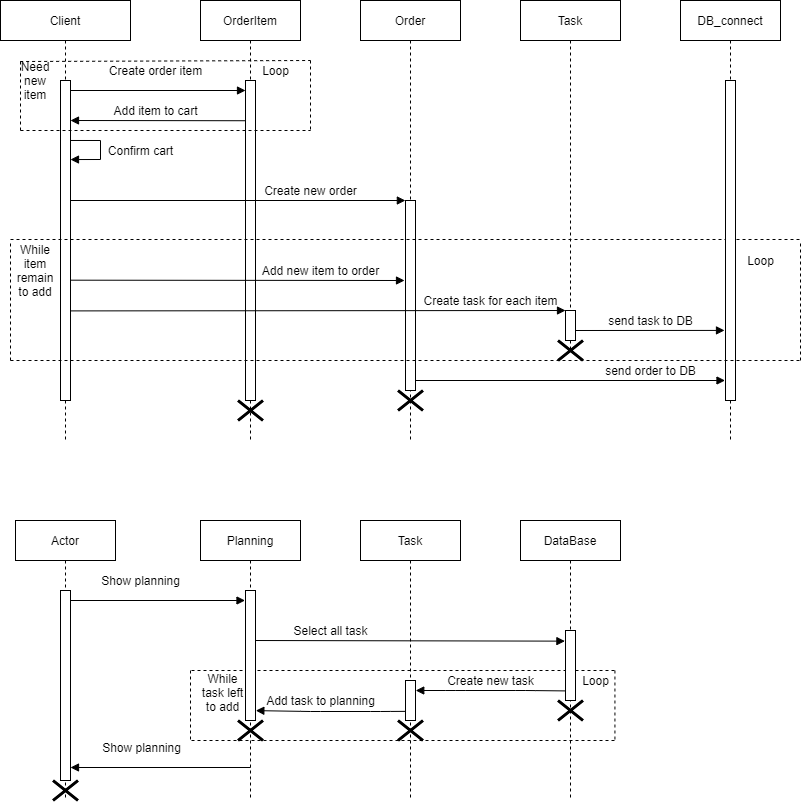

The diagram above was exported from draw.io. Its source (the exported page's mxGraphModel, read from the mxfile embedded in the PNG):
<mxGraphModel dx="1662" dy="762" grid="1" gridSize="10" guides="1" tooltips="1" connect="1" arrows="1" fold="1" page="1" pageScale="1" pageWidth="850" pageHeight="1100" math="0" shadow="0">
  <root>
    <mxCell id="0" />
    <mxCell id="1" parent="0" />
    <mxCell id="luSCNPXlpcpDW4yrmiy9-1" value="Order" style="shape=umlLifeline;perimeter=lifelinePerimeter;whiteSpace=wrap;html=1;container=1;collapsible=0;recursiveResize=0;outlineConnect=0;" parent="1" vertex="1">
      <mxGeometry x="360" y="80" width="100" height="440" as="geometry" />
    </mxCell>
    <mxCell id="luSCNPXlpcpDW4yrmiy9-16" value="Client" style="shape=umlLifeline;perimeter=lifelinePerimeter;whiteSpace=wrap;html=1;container=1;collapsible=0;recursiveResize=0;outlineConnect=0;" parent="1" vertex="1">
      <mxGeometry y="80" width="130" height="440" as="geometry" />
    </mxCell>
    <mxCell id="luSCNPXlpcpDW4yrmiy9-17" value="Task" style="shape=umlLifeline;perimeter=lifelinePerimeter;whiteSpace=wrap;html=1;container=1;collapsible=0;recursiveResize=0;outlineConnect=0;" parent="1" vertex="1">
      <mxGeometry x="520" y="80" width="100" height="350" as="geometry" />
    </mxCell>
    <mxCell id="luSCNPXlpcpDW4yrmiy9-18" value="DB_connect" style="shape=umlLifeline;perimeter=lifelinePerimeter;whiteSpace=wrap;html=1;container=1;collapsible=0;recursiveResize=0;outlineConnect=0;" parent="1" vertex="1">
      <mxGeometry x="680" y="80" width="100" height="440" as="geometry" />
    </mxCell>
    <mxCell id="kwdV35hRmI-3HZCPFKhT-47" value="" style="html=1;verticalAlign=bottom;endArrow=block;entryX=-0.1;entryY=0.781;entryDx=0;entryDy=0;entryPerimeter=0;" edge="1" parent="luSCNPXlpcpDW4yrmiy9-18" target="kwdV35hRmI-3HZCPFKhT-48">
      <mxGeometry relative="1" as="geometry">
        <mxPoint x="-105" y="330" as="sourcePoint" />
        <mxPoint x="30" y="330" as="targetPoint" />
      </mxGeometry>
    </mxCell>
    <mxCell id="luSCNPXlpcpDW4yrmiy9-19" value="OrderItem" style="shape=umlLifeline;perimeter=lifelinePerimeter;whiteSpace=wrap;html=1;container=1;collapsible=0;recursiveResize=0;outlineConnect=0;" parent="1" vertex="1">
      <mxGeometry x="200" y="80" width="100" height="440" as="geometry" />
    </mxCell>
    <mxCell id="kwdV35hRmI-3HZCPFKhT-57" value="" style="shape=umlDestroy;whiteSpace=wrap;html=1;strokeWidth=3;" vertex="1" parent="luSCNPXlpcpDW4yrmiy9-19">
      <mxGeometry x="37.5" y="400" width="25" height="20" as="geometry" />
    </mxCell>
    <mxCell id="luSCNPXlpcpDW4yrmiy9-22" value="" style="html=1;points=[];perimeter=orthogonalPerimeter;" parent="1" vertex="1">
      <mxGeometry x="60" y="160" width="10" height="320" as="geometry" />
    </mxCell>
    <mxCell id="kwdV35hRmI-3HZCPFKhT-2" value="Need new item" style="text;html=1;strokeColor=none;fillColor=none;align=center;verticalAlign=middle;whiteSpace=wrap;rounded=0;" vertex="1" parent="1">
      <mxGeometry x="10" y="140" width="50" height="40" as="geometry" />
    </mxCell>
    <mxCell id="kwdV35hRmI-3HZCPFKhT-3" value="" style="endArrow=none;dashed=1;html=1;" edge="1" parent="1">
      <mxGeometry width="50" height="50" relative="1" as="geometry">
        <mxPoint x="20" y="210" as="sourcePoint" />
        <mxPoint x="20" y="140" as="targetPoint" />
      </mxGeometry>
    </mxCell>
    <mxCell id="kwdV35hRmI-3HZCPFKhT-4" value="Create order item" style="text;html=1;align=center;verticalAlign=middle;resizable=0;points=[];autosize=1;strokeColor=none;" vertex="1" parent="1">
      <mxGeometry x="100" y="140" width="110" height="20" as="geometry" />
    </mxCell>
    <mxCell id="kwdV35hRmI-3HZCPFKhT-5" value="" style="html=1;points=[];perimeter=orthogonalPerimeter;" vertex="1" parent="1">
      <mxGeometry x="245" y="160" width="10" height="320" as="geometry" />
    </mxCell>
    <mxCell id="kwdV35hRmI-3HZCPFKhT-7" value="Add item to cart" style="text;html=1;align=center;verticalAlign=middle;resizable=0;points=[];autosize=1;strokeColor=none;" vertex="1" parent="1">
      <mxGeometry x="105" y="180" width="100" height="20" as="geometry" />
    </mxCell>
    <mxCell id="kwdV35hRmI-3HZCPFKhT-8" value="" style="endArrow=none;dashed=1;html=1;exitX=0.193;exitY=0.025;exitDx=0;exitDy=0;exitPerimeter=0;" edge="1" parent="1" source="kwdV35hRmI-3HZCPFKhT-2">
      <mxGeometry width="50" height="50" relative="1" as="geometry">
        <mxPoint x="50" y="140" as="sourcePoint" />
        <mxPoint x="310" y="140" as="targetPoint" />
      </mxGeometry>
    </mxCell>
    <mxCell id="kwdV35hRmI-3HZCPFKhT-9" value="Loop" style="text;html=1;align=center;verticalAlign=middle;resizable=0;points=[];autosize=1;strokeColor=none;" vertex="1" parent="1">
      <mxGeometry x="255" y="140" width="40" height="20" as="geometry" />
    </mxCell>
    <mxCell id="kwdV35hRmI-3HZCPFKhT-10" value="" style="endArrow=none;dashed=1;html=1;" edge="1" parent="1">
      <mxGeometry width="50" height="50" relative="1" as="geometry">
        <mxPoint x="310" y="140" as="sourcePoint" />
        <mxPoint x="310" y="210" as="targetPoint" />
      </mxGeometry>
    </mxCell>
    <mxCell id="kwdV35hRmI-3HZCPFKhT-11" value="" style="endArrow=none;dashed=1;html=1;" edge="1" parent="1">
      <mxGeometry width="50" height="50" relative="1" as="geometry">
        <mxPoint x="20" y="210" as="sourcePoint" />
        <mxPoint x="310" y="210" as="targetPoint" />
      </mxGeometry>
    </mxCell>
    <mxCell id="kwdV35hRmI-3HZCPFKhT-13" value="" style="edgeStyle=orthogonalEdgeStyle;html=1;align=left;spacingLeft=2;endArrow=block;rounded=0;entryX=1;entryY=0.247;entryDx=0;entryDy=0;entryPerimeter=0;" edge="1" target="luSCNPXlpcpDW4yrmiy9-22" parent="1">
      <mxGeometry relative="1" as="geometry">
        <mxPoint x="70" y="219.98000000000002" as="sourcePoint" />
        <Array as="points">
          <mxPoint x="100" y="220" />
          <mxPoint x="100" y="239" />
        </Array>
        <mxPoint x="80" y="239" as="targetPoint" />
      </mxGeometry>
    </mxCell>
    <mxCell id="kwdV35hRmI-3HZCPFKhT-27" value="" style="html=1;verticalAlign=bottom;endArrow=block;" edge="1" parent="1">
      <mxGeometry relative="1" as="geometry">
        <mxPoint x="70" y="170" as="sourcePoint" />
        <mxPoint x="245" y="170" as="targetPoint" />
      </mxGeometry>
    </mxCell>
    <mxCell id="kwdV35hRmI-3HZCPFKhT-29" value="" style="html=1;verticalAlign=bottom;endArrow=block;entryX=-0.06;entryY=0.152;entryDx=0;entryDy=0;entryPerimeter=0;" edge="1" parent="1" target="kwdV35hRmI-3HZCPFKhT-97">
      <mxGeometry relative="1" as="geometry">
        <mxPoint x="250" y="720" as="sourcePoint" />
        <mxPoint x="560" y="720" as="targetPoint" />
      </mxGeometry>
    </mxCell>
    <mxCell id="kwdV35hRmI-3HZCPFKhT-30" value="" style="html=1;verticalAlign=bottom;endArrow=block;entryX=-0.006;entryY=0.093;entryDx=0;entryDy=0;entryPerimeter=0;" edge="1" parent="1">
      <mxGeometry relative="1" as="geometry">
        <mxPoint x="244.94000000000005" y="200.2299999999999" as="sourcePoint" />
        <mxPoint x="70" y="200" as="targetPoint" />
      </mxGeometry>
    </mxCell>
    <mxCell id="kwdV35hRmI-3HZCPFKhT-31" value="Confirm cart" style="text;html=1;align=center;verticalAlign=middle;resizable=0;points=[];autosize=1;strokeColor=none;" vertex="1" parent="1">
      <mxGeometry x="100" y="220" width="80" height="20" as="geometry" />
    </mxCell>
    <mxCell id="kwdV35hRmI-3HZCPFKhT-32" value="" style="html=1;verticalAlign=bottom;endArrow=block;entryX=-0.014;entryY=0;entryDx=0;entryDy=0;entryPerimeter=0;" edge="1" parent="1" target="kwdV35hRmI-3HZCPFKhT-33">
      <mxGeometry relative="1" as="geometry">
        <mxPoint x="70.06" y="280" as="sourcePoint" />
        <mxPoint x="360" y="280" as="targetPoint" />
      </mxGeometry>
    </mxCell>
    <mxCell id="kwdV35hRmI-3HZCPFKhT-33" value="" style="html=1;points=[];perimeter=orthogonalPerimeter;" vertex="1" parent="1">
      <mxGeometry x="405" y="280" width="10" height="190" as="geometry" />
    </mxCell>
    <mxCell id="kwdV35hRmI-3HZCPFKhT-34" value="Create new order" style="text;html=1;align=center;verticalAlign=middle;resizable=0;points=[];autosize=1;strokeColor=none;" vertex="1" parent="1">
      <mxGeometry x="255" y="260" width="110" height="20" as="geometry" />
    </mxCell>
    <mxCell id="kwdV35hRmI-3HZCPFKhT-39" value="" style="endArrow=none;dashed=1;html=1;" edge="1" parent="1">
      <mxGeometry width="50" height="50" relative="1" as="geometry">
        <mxPoint x="10" y="440" as="sourcePoint" />
        <mxPoint x="10" y="320" as="targetPoint" />
      </mxGeometry>
    </mxCell>
    <mxCell id="kwdV35hRmI-3HZCPFKhT-40" value="" style="endArrow=none;dashed=1;html=1;" edge="1" parent="1">
      <mxGeometry width="50" height="50" relative="1" as="geometry">
        <mxPoint x="10" y="319" as="sourcePoint" />
        <mxPoint x="800" y="319" as="targetPoint" />
      </mxGeometry>
    </mxCell>
    <mxCell id="kwdV35hRmI-3HZCPFKhT-41" value="While item remain to add" style="text;html=1;strokeColor=none;fillColor=none;align=center;verticalAlign=middle;whiteSpace=wrap;rounded=0;" vertex="1" parent="1">
      <mxGeometry x="10" y="330" width="50" height="40" as="geometry" />
    </mxCell>
    <mxCell id="kwdV35hRmI-3HZCPFKhT-42" value="" style="html=1;verticalAlign=bottom;endArrow=block;exitX=0.974;exitY=0.624;exitDx=0;exitDy=0;exitPerimeter=0;" edge="1" parent="1" source="luSCNPXlpcpDW4yrmiy9-22">
      <mxGeometry relative="1" as="geometry">
        <mxPoint x="74" y="360.00000000000006" as="sourcePoint" />
        <mxPoint x="404" y="360" as="targetPoint" />
      </mxGeometry>
    </mxCell>
    <mxCell id="kwdV35hRmI-3HZCPFKhT-43" value="Add new item to order" style="text;html=1;align=center;verticalAlign=middle;resizable=0;points=[];autosize=1;strokeColor=none;" vertex="1" parent="1">
      <mxGeometry x="255" y="340" width="130" height="20" as="geometry" />
    </mxCell>
    <mxCell id="kwdV35hRmI-3HZCPFKhT-44" value="" style="html=1;verticalAlign=bottom;endArrow=block;exitX=0.995;exitY=0.72;exitDx=0;exitDy=0;exitPerimeter=0;" edge="1" parent="1" source="luSCNPXlpcpDW4yrmiy9-22">
      <mxGeometry relative="1" as="geometry">
        <mxPoint x="155" y="390" as="sourcePoint" />
        <mxPoint x="565" y="390" as="targetPoint" />
      </mxGeometry>
    </mxCell>
    <mxCell id="kwdV35hRmI-3HZCPFKhT-45" value="" style="html=1;points=[];perimeter=orthogonalPerimeter;" vertex="1" parent="1">
      <mxGeometry x="565" y="390" width="10" height="30" as="geometry" />
    </mxCell>
    <mxCell id="kwdV35hRmI-3HZCPFKhT-46" value="Create task for each item" style="text;html=1;align=center;verticalAlign=middle;resizable=0;points=[];autosize=1;strokeColor=none;" vertex="1" parent="1">
      <mxGeometry x="415" y="370" width="150" height="20" as="geometry" />
    </mxCell>
    <mxCell id="kwdV35hRmI-3HZCPFKhT-48" value="" style="html=1;points=[];perimeter=orthogonalPerimeter;" vertex="1" parent="1">
      <mxGeometry x="725" y="160" width="10" height="320" as="geometry" />
    </mxCell>
    <mxCell id="kwdV35hRmI-3HZCPFKhT-49" value="Loop" style="text;html=1;align=center;verticalAlign=middle;resizable=0;points=[];autosize=1;strokeColor=none;" vertex="1" parent="1">
      <mxGeometry x="740" y="330" width="40" height="20" as="geometry" />
    </mxCell>
    <mxCell id="kwdV35hRmI-3HZCPFKhT-50" value="send task to DB" style="text;html=1;align=center;verticalAlign=middle;resizable=0;points=[];autosize=1;strokeColor=none;" vertex="1" parent="1">
      <mxGeometry x="600" y="390" width="100" height="20" as="geometry" />
    </mxCell>
    <mxCell id="kwdV35hRmI-3HZCPFKhT-51" value="" style="html=1;verticalAlign=bottom;endArrow=block;" edge="1" parent="1">
      <mxGeometry relative="1" as="geometry">
        <mxPoint x="415.49999999999994" y="460" as="sourcePoint" />
        <mxPoint x="724.5" y="460" as="targetPoint" />
      </mxGeometry>
    </mxCell>
    <mxCell id="kwdV35hRmI-3HZCPFKhT-52" value="send order to DB" style="text;html=1;align=center;verticalAlign=middle;resizable=0;points=[];autosize=1;strokeColor=none;" vertex="1" parent="1">
      <mxGeometry x="595" y="440" width="110" height="20" as="geometry" />
    </mxCell>
    <mxCell id="kwdV35hRmI-3HZCPFKhT-53" value="" style="endArrow=none;dashed=1;html=1;" edge="1" parent="1">
      <mxGeometry width="50" height="50" relative="1" as="geometry">
        <mxPoint x="800" y="440" as="sourcePoint" />
        <mxPoint x="800" y="320" as="targetPoint" />
      </mxGeometry>
    </mxCell>
    <mxCell id="kwdV35hRmI-3HZCPFKhT-55" value="" style="endArrow=none;dashed=1;html=1;" edge="1" parent="1">
      <mxGeometry width="50" height="50" relative="1" as="geometry">
        <mxPoint x="10" y="440" as="sourcePoint" />
        <mxPoint x="800" y="440" as="targetPoint" />
      </mxGeometry>
    </mxCell>
    <mxCell id="kwdV35hRmI-3HZCPFKhT-60" value="Actor" style="shape=umlLifeline;perimeter=lifelinePerimeter;whiteSpace=wrap;html=1;container=1;collapsible=0;recursiveResize=0;outlineConnect=0;" vertex="1" parent="1">
      <mxGeometry x="15" y="600" width="100" height="280" as="geometry" />
    </mxCell>
    <mxCell id="kwdV35hRmI-3HZCPFKhT-86" value="" style="html=1;points=[];perimeter=orthogonalPerimeter;" vertex="1" parent="kwdV35hRmI-3HZCPFKhT-60">
      <mxGeometry x="45" y="70" width="10" height="190" as="geometry" />
    </mxCell>
    <mxCell id="kwdV35hRmI-3HZCPFKhT-63" value="Planning" style="shape=umlLifeline;perimeter=lifelinePerimeter;whiteSpace=wrap;html=1;container=1;collapsible=0;recursiveResize=0;outlineConnect=0;" vertex="1" parent="1">
      <mxGeometry x="200" y="600" width="100" height="280" as="geometry" />
    </mxCell>
    <mxCell id="kwdV35hRmI-3HZCPFKhT-65" value="Task" style="shape=umlLifeline;perimeter=lifelinePerimeter;whiteSpace=wrap;html=1;container=1;collapsible=0;recursiveResize=0;outlineConnect=0;" vertex="1" parent="1">
      <mxGeometry x="360" y="600" width="100" height="280" as="geometry" />
    </mxCell>
    <mxCell id="kwdV35hRmI-3HZCPFKhT-96" value="" style="html=1;points=[];perimeter=orthogonalPerimeter;" vertex="1" parent="kwdV35hRmI-3HZCPFKhT-65">
      <mxGeometry x="45" y="160" width="10" height="40" as="geometry" />
    </mxCell>
    <mxCell id="kwdV35hRmI-3HZCPFKhT-67" value="DataBase" style="shape=umlLifeline;perimeter=lifelinePerimeter;whiteSpace=wrap;html=1;container=1;collapsible=0;recursiveResize=0;outlineConnect=0;" vertex="1" parent="1">
      <mxGeometry x="520" y="600" width="100" height="280" as="geometry" />
    </mxCell>
    <mxCell id="kwdV35hRmI-3HZCPFKhT-70" value="Show planning" style="text;html=1;align=center;verticalAlign=middle;resizable=0;points=[];autosize=1;strokeColor=none;" vertex="1" parent="1">
      <mxGeometry x="95" y="650" width="90" height="20" as="geometry" />
    </mxCell>
    <mxCell id="kwdV35hRmI-3HZCPFKhT-71" value="" style="html=1;verticalAlign=bottom;endArrow=block;" edge="1" parent="1">
      <mxGeometry relative="1" as="geometry">
        <mxPoint x="70" y="680" as="sourcePoint" />
        <mxPoint x="244.5" y="680" as="targetPoint" />
      </mxGeometry>
    </mxCell>
    <mxCell id="kwdV35hRmI-3HZCPFKhT-72" value="" style="endArrow=none;dashed=1;html=1;" edge="1" parent="1">
      <mxGeometry width="50" height="50" relative="1" as="geometry">
        <mxPoint x="190" y="750" as="sourcePoint" />
        <mxPoint x="190" y="820" as="targetPoint" />
      </mxGeometry>
    </mxCell>
    <mxCell id="kwdV35hRmI-3HZCPFKhT-73" value="" style="endArrow=none;dashed=1;html=1;" edge="1" parent="1">
      <mxGeometry width="50" height="50" relative="1" as="geometry">
        <mxPoint x="614" y="750" as="sourcePoint" />
        <mxPoint x="190" y="750" as="targetPoint" />
      </mxGeometry>
    </mxCell>
    <mxCell id="kwdV35hRmI-3HZCPFKhT-74" value="" style="endArrow=none;dashed=1;html=1;" edge="1" parent="1">
      <mxGeometry width="50" height="50" relative="1" as="geometry">
        <mxPoint x="614" y="820" as="sourcePoint" />
        <mxPoint x="190" y="820" as="targetPoint" />
      </mxGeometry>
    </mxCell>
    <mxCell id="kwdV35hRmI-3HZCPFKhT-75" value="" style="endArrow=none;dashed=1;html=1;" edge="1" parent="1">
      <mxGeometry width="50" height="50" relative="1" as="geometry">
        <mxPoint x="614.43" y="750" as="sourcePoint" />
        <mxPoint x="614.43" y="820" as="targetPoint" />
      </mxGeometry>
    </mxCell>
    <mxCell id="kwdV35hRmI-3HZCPFKhT-77" value="Loop" style="text;html=1;align=center;verticalAlign=middle;resizable=0;points=[];autosize=1;strokeColor=none;" vertex="1" parent="1">
      <mxGeometry x="575" y="750" width="40" height="20" as="geometry" />
    </mxCell>
    <mxCell id="kwdV35hRmI-3HZCPFKhT-79" value="" style="html=1;verticalAlign=bottom;endArrow=block;exitX=-0.01;exitY=0.863;exitDx=0;exitDy=0;exitPerimeter=0;" edge="1" parent="1" source="kwdV35hRmI-3HZCPFKhT-97">
      <mxGeometry relative="1" as="geometry">
        <mxPoint x="560" y="770" as="sourcePoint" />
        <mxPoint x="415.25" y="770" as="targetPoint" />
        <Array as="points">
          <mxPoint x="525.25" y="770" />
          <mxPoint x="455.25" y="770" />
        </Array>
      </mxGeometry>
    </mxCell>
    <mxCell id="kwdV35hRmI-3HZCPFKhT-80" value="Create new task" style="text;html=1;align=center;verticalAlign=middle;resizable=0;points=[];autosize=1;strokeColor=none;" vertex="1" parent="1">
      <mxGeometry x="440" y="750" width="100" height="20" as="geometry" />
    </mxCell>
    <mxCell id="kwdV35hRmI-3HZCPFKhT-81" value="" style="html=1;verticalAlign=bottom;endArrow=block;entryX=1.034;entryY=0.924;entryDx=0;entryDy=0;entryPerimeter=0;exitX=0.009;exitY=0.194;exitDx=0;exitDy=0;exitPerimeter=0;" edge="1" parent="1" target="kwdV35hRmI-3HZCPFKhT-87">
      <mxGeometry relative="1" as="geometry">
        <mxPoint x="405.09000000000015" y="790.8619999999999" as="sourcePoint" />
        <mxPoint x="260" y="791" as="targetPoint" />
        <Array as="points">
          <mxPoint x="380.07" y="791" />
          <mxPoint x="310.07" y="791" />
        </Array>
      </mxGeometry>
    </mxCell>
    <mxCell id="kwdV35hRmI-3HZCPFKhT-82" value="Add task to planning" style="text;html=1;align=center;verticalAlign=middle;resizable=0;points=[];autosize=1;strokeColor=none;" vertex="1" parent="1">
      <mxGeometry x="260" y="770" width="120" height="20" as="geometry" />
    </mxCell>
    <mxCell id="kwdV35hRmI-3HZCPFKhT-83" value="Show planning" style="text;html=1;align=center;verticalAlign=middle;resizable=0;points=[];autosize=1;strokeColor=none;direction=south;" vertex="1" parent="1">
      <mxGeometry x="130.5" y="782" width="20" height="90" as="geometry" />
    </mxCell>
    <mxCell id="kwdV35hRmI-3HZCPFKhT-84" value="" style="html=1;verticalAlign=bottom;endArrow=block;" edge="1" parent="1">
      <mxGeometry relative="1" as="geometry">
        <mxPoint x="250.00000000000023" y="847" as="sourcePoint" />
        <mxPoint x="70" y="847" as="targetPoint" />
      </mxGeometry>
    </mxCell>
    <mxCell id="kwdV35hRmI-3HZCPFKhT-87" value="" style="html=1;points=[];perimeter=orthogonalPerimeter;" vertex="1" parent="1">
      <mxGeometry x="245" y="670" width="10" height="130" as="geometry" />
    </mxCell>
    <mxCell id="kwdV35hRmI-3HZCPFKhT-88" value="Select all task" style="text;html=1;align=center;verticalAlign=middle;resizable=0;points=[];autosize=1;strokeColor=none;" vertex="1" parent="1">
      <mxGeometry x="285" y="700" width="90" height="20" as="geometry" />
    </mxCell>
    <mxCell id="kwdV35hRmI-3HZCPFKhT-90" value="While task left to add" style="text;html=1;strokeColor=none;fillColor=none;align=center;verticalAlign=middle;whiteSpace=wrap;rounded=0;" vertex="1" parent="1">
      <mxGeometry x="200" y="762" width="45" height="20" as="geometry" />
    </mxCell>
    <mxCell id="kwdV35hRmI-3HZCPFKhT-91" value="" style="shape=umlDestroy;whiteSpace=wrap;html=1;strokeWidth=3;" vertex="1" parent="1">
      <mxGeometry x="237.5" y="800" width="25" height="20" as="geometry" />
    </mxCell>
    <mxCell id="kwdV35hRmI-3HZCPFKhT-94" value="" style="shape=umlDestroy;whiteSpace=wrap;html=1;strokeWidth=3;" vertex="1" parent="1">
      <mxGeometry x="52.5" y="860" width="25" height="20" as="geometry" />
    </mxCell>
    <mxCell id="kwdV35hRmI-3HZCPFKhT-97" value="" style="html=1;points=[];perimeter=orthogonalPerimeter;" vertex="1" parent="1">
      <mxGeometry x="565" y="710" width="10" height="70" as="geometry" />
    </mxCell>
    <mxCell id="kwdV35hRmI-3HZCPFKhT-98" value="" style="shape=umlDestroy;whiteSpace=wrap;html=1;strokeWidth=3;" vertex="1" parent="1">
      <mxGeometry x="397.5" y="800" width="25" height="20" as="geometry" />
    </mxCell>
    <mxCell id="kwdV35hRmI-3HZCPFKhT-99" value="" style="shape=umlDestroy;whiteSpace=wrap;html=1;strokeWidth=3;" vertex="1" parent="1">
      <mxGeometry x="557.5" y="780" width="25" height="20" as="geometry" />
    </mxCell>
    <mxCell id="kwdV35hRmI-3HZCPFKhT-100" value="" style="shape=umlDestroy;whiteSpace=wrap;html=1;strokeWidth=3;" vertex="1" parent="1">
      <mxGeometry x="397.5" y="470" width="25" height="20" as="geometry" />
    </mxCell>
    <mxCell id="kwdV35hRmI-3HZCPFKhT-101" value="" style="shape=umlDestroy;whiteSpace=wrap;html=1;strokeWidth=3;" vertex="1" parent="1">
      <mxGeometry x="557.5" y="420" width="25" height="20" as="geometry" />
    </mxCell>
  </root>
</mxGraphModel>